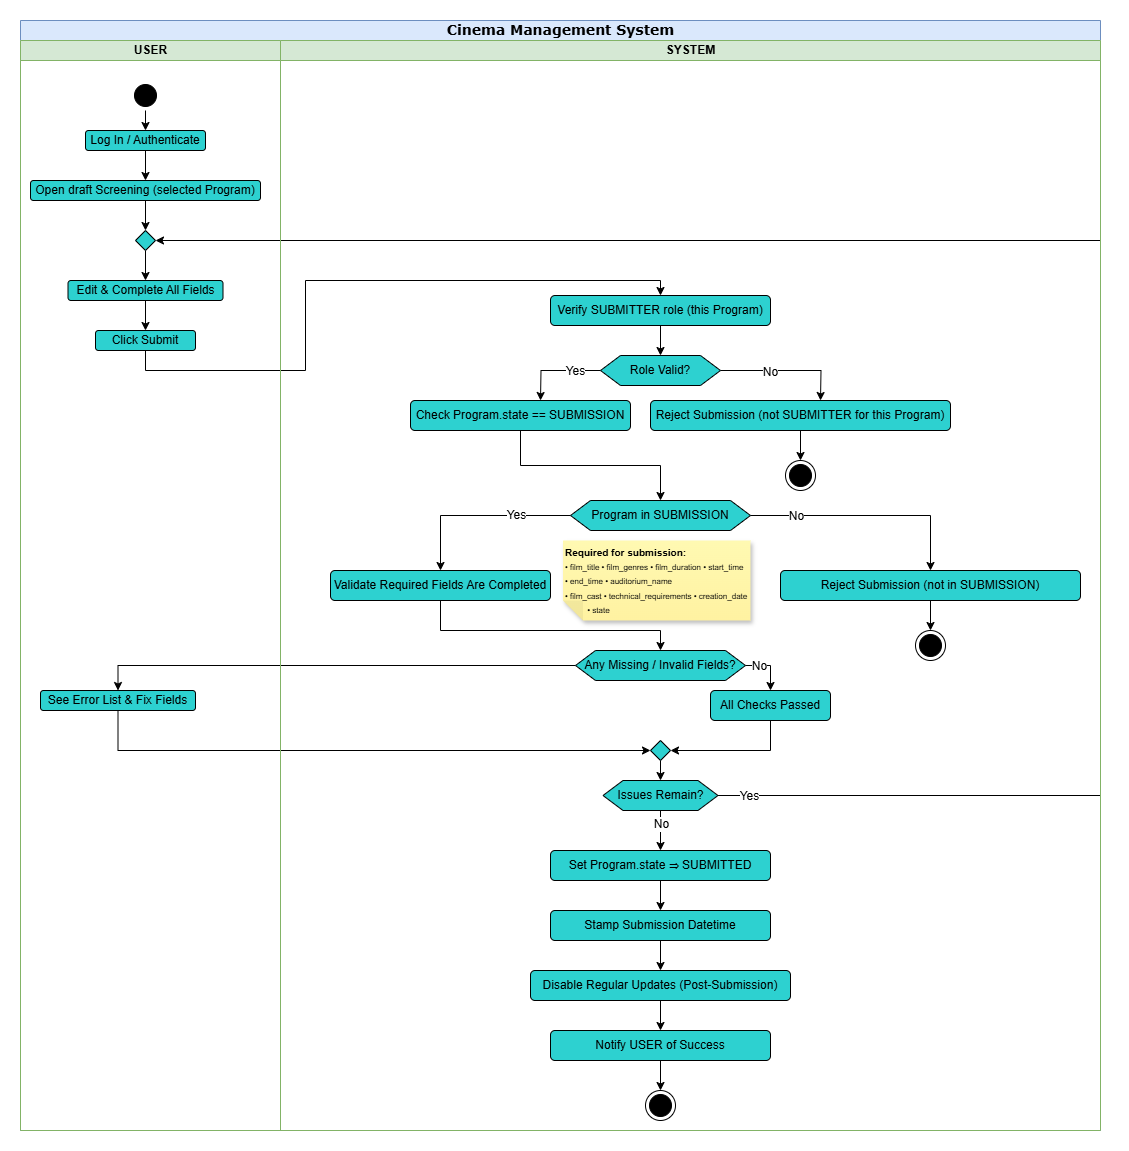

The diagram above was exported from draw.io. Its source (the exported page's mxGraphModel, read from the mxfile embedded in the PNG):
<mxGraphModel dx="464" dy="825" grid="1" gridSize="10" guides="1" tooltips="1" connect="1" arrows="1" fold="1" page="1" pageScale="1" pageWidth="850" pageHeight="1100" background="none" math="0" shadow="0">
  <root>
    <mxCell id="0" />
    <mxCell id="1" parent="0" />
    <mxCell id="1c1d494c118603dd-1" value="&lt;font style=&quot;font-size: 14px;&quot;&gt;Cinema Management System&lt;/font&gt;" style="swimlane;html=1;childLayout=stackLayout;startSize=20;rounded=0;shadow=0;comic=0;labelBackgroundColor=none;strokeWidth=1;fontFamily=Verdana;fontSize=12;align=center;fillColor=#dae8fc;strokeColor=#6c8ebf;" parent="1" vertex="1">
      <mxGeometry x="40" y="20" width="1080" height="1110" as="geometry" />
    </mxCell>
    <mxCell id="1c1d494c118603dd-2" value="USER" style="swimlane;html=1;startSize=20;fillColor=#d5e8d4;strokeColor=#82b366;" parent="1c1d494c118603dd-1" vertex="1">
      <mxGeometry y="20" width="260" height="1090" as="geometry" />
    </mxCell>
    <mxCell id="SdQ9EEiuHaLlhMjBnId--9" style="edgeStyle=orthogonalEdgeStyle;rounded=0;orthogonalLoop=1;jettySize=auto;html=1;exitX=0.5;exitY=1;exitDx=0;exitDy=0;entryX=0.5;entryY=0;entryDx=0;entryDy=0;fontSize=12;" parent="1c1d494c118603dd-2" source="SdQ9EEiuHaLlhMjBnId--1" target="SdQ9EEiuHaLlhMjBnId--3" edge="1">
      <mxGeometry relative="1" as="geometry" />
    </mxCell>
    <mxCell id="SdQ9EEiuHaLlhMjBnId--1" value="" style="ellipse;html=1;shape=startState;fillColor=#000000;strokeColor=#000000;fontSize=12;" parent="1c1d494c118603dd-2" vertex="1">
      <mxGeometry x="110" y="40" width="30" height="30" as="geometry" />
    </mxCell>
    <mxCell id="SdQ9EEiuHaLlhMjBnId--10" style="edgeStyle=orthogonalEdgeStyle;rounded=0;orthogonalLoop=1;jettySize=auto;html=1;exitX=0.5;exitY=1;exitDx=0;exitDy=0;entryX=0.5;entryY=0;entryDx=0;entryDy=0;fontSize=12;" parent="1c1d494c118603dd-2" source="SdQ9EEiuHaLlhMjBnId--3" target="SdQ9EEiuHaLlhMjBnId--4" edge="1">
      <mxGeometry relative="1" as="geometry" />
    </mxCell>
    <mxCell id="SdQ9EEiuHaLlhMjBnId--3" value="Log In / Authenticate" style="rounded=1;whiteSpace=wrap;html=1;strokeColor=#000000;fillColor=#2DD1D0;fontSize=12;" parent="1c1d494c118603dd-2" vertex="1">
      <mxGeometry x="65" y="90" width="120" height="20" as="geometry" />
    </mxCell>
    <mxCell id="SdQ9EEiuHaLlhMjBnId--11" style="edgeStyle=orthogonalEdgeStyle;rounded=0;orthogonalLoop=1;jettySize=auto;html=1;exitX=0.5;exitY=1;exitDx=0;exitDy=0;entryX=0.5;entryY=0;entryDx=0;entryDy=0;fontSize=12;" parent="1c1d494c118603dd-2" source="SdQ9EEiuHaLlhMjBnId--4" target="SdQ9EEiuHaLlhMjBnId--5" edge="1">
      <mxGeometry relative="1" as="geometry" />
    </mxCell>
    <mxCell id="SdQ9EEiuHaLlhMjBnId--4" value="Open draft Screening (selected Program)" style="rounded=1;whiteSpace=wrap;html=1;fillColor=#2DD1D0;fontSize=12;" parent="1c1d494c118603dd-2" vertex="1">
      <mxGeometry x="10" y="140" width="230" height="20" as="geometry" />
    </mxCell>
    <mxCell id="SdQ9EEiuHaLlhMjBnId--12" style="edgeStyle=orthogonalEdgeStyle;rounded=0;orthogonalLoop=1;jettySize=auto;html=1;exitX=0.5;exitY=1;exitDx=0;exitDy=0;entryX=0.5;entryY=0;entryDx=0;entryDy=0;fontSize=12;" parent="1c1d494c118603dd-2" source="SdQ9EEiuHaLlhMjBnId--5" target="SdQ9EEiuHaLlhMjBnId--6" edge="1">
      <mxGeometry relative="1" as="geometry" />
    </mxCell>
    <mxCell id="SdQ9EEiuHaLlhMjBnId--5" value="" style="rhombus;whiteSpace=wrap;html=1;fillColor=#2DD1D0;fontSize=12;" parent="1c1d494c118603dd-2" vertex="1">
      <mxGeometry x="115" y="190" width="20" height="20" as="geometry" />
    </mxCell>
    <mxCell id="SdQ9EEiuHaLlhMjBnId--13" style="edgeStyle=orthogonalEdgeStyle;rounded=0;orthogonalLoop=1;jettySize=auto;html=1;exitX=0.5;exitY=1;exitDx=0;exitDy=0;entryX=0.5;entryY=0;entryDx=0;entryDy=0;fontSize=12;" parent="1c1d494c118603dd-2" source="SdQ9EEiuHaLlhMjBnId--6" target="SdQ9EEiuHaLlhMjBnId--8" edge="1">
      <mxGeometry relative="1" as="geometry" />
    </mxCell>
    <mxCell id="SdQ9EEiuHaLlhMjBnId--6" value="Edit &amp;amp; Complete All Fields" style="rounded=1;whiteSpace=wrap;html=1;fillColor=#2DD1D0;fontSize=12;" parent="1c1d494c118603dd-2" vertex="1">
      <mxGeometry x="47.5" y="240" width="155" height="20" as="geometry" />
    </mxCell>
    <mxCell id="SdQ9EEiuHaLlhMjBnId--8" value="Click Submit" style="rounded=1;whiteSpace=wrap;html=1;fillColor=#2DD1D0;fontSize=12;" parent="1c1d494c118603dd-2" vertex="1">
      <mxGeometry x="75" y="290" width="100" height="20" as="geometry" />
    </mxCell>
    <mxCell id="SdQ9EEiuHaLlhMjBnId--63" value="See Error List &amp;amp; Fix Fields" style="rounded=1;whiteSpace=wrap;html=1;fillColor=#2DD1D0;fontSize=12;" parent="1c1d494c118603dd-2" vertex="1">
      <mxGeometry x="20" y="650" width="155" height="20" as="geometry" />
    </mxCell>
    <mxCell id="SdQ9EEiuHaLlhMjBnId--15" style="edgeStyle=orthogonalEdgeStyle;rounded=0;orthogonalLoop=1;jettySize=auto;html=1;exitX=0.5;exitY=1;exitDx=0;exitDy=0;entryX=0.5;entryY=0;entryDx=0;entryDy=0;fontSize=12;" parent="1c1d494c118603dd-1" source="SdQ9EEiuHaLlhMjBnId--8" target="SdQ9EEiuHaLlhMjBnId--14" edge="1">
      <mxGeometry relative="1" as="geometry">
        <Array as="points">
          <mxPoint x="125" y="350" />
          <mxPoint x="285" y="350" />
          <mxPoint x="285" y="260" />
          <mxPoint x="640" y="260" />
        </Array>
      </mxGeometry>
    </mxCell>
    <mxCell id="SdQ9EEiuHaLlhMjBnId--64" style="edgeStyle=orthogonalEdgeStyle;rounded=0;orthogonalLoop=1;jettySize=auto;html=1;exitX=0;exitY=0.5;exitDx=0;exitDy=0;entryX=0.5;entryY=0;entryDx=0;entryDy=0;" parent="1c1d494c118603dd-1" source="SdQ9EEiuHaLlhMjBnId--57" target="SdQ9EEiuHaLlhMjBnId--63" edge="1">
      <mxGeometry relative="1" as="geometry" />
    </mxCell>
    <mxCell id="SdQ9EEiuHaLlhMjBnId--66" style="edgeStyle=orthogonalEdgeStyle;rounded=0;orthogonalLoop=1;jettySize=auto;html=1;exitX=0.5;exitY=1;exitDx=0;exitDy=0;entryX=0;entryY=0.5;entryDx=0;entryDy=0;" parent="1c1d494c118603dd-1" source="SdQ9EEiuHaLlhMjBnId--63" target="SdQ9EEiuHaLlhMjBnId--65" edge="1">
      <mxGeometry relative="1" as="geometry" />
    </mxCell>
    <mxCell id="SdQ9EEiuHaLlhMjBnId--114" style="edgeStyle=orthogonalEdgeStyle;rounded=0;orthogonalLoop=1;jettySize=auto;html=1;exitX=1;exitY=0.5;exitDx=0;exitDy=0;entryX=1;entryY=0.5;entryDx=0;entryDy=0;" parent="1c1d494c118603dd-1" source="SdQ9EEiuHaLlhMjBnId--69" target="SdQ9EEiuHaLlhMjBnId--5" edge="1">
      <mxGeometry relative="1" as="geometry">
        <Array as="points">
          <mxPoint x="1080" y="775" />
          <mxPoint x="1080" y="220" />
        </Array>
      </mxGeometry>
    </mxCell>
    <mxCell id="SdQ9EEiuHaLlhMjBnId--115" value="&lt;font style=&quot;font-size: 12px;&quot;&gt;Yes&lt;/font&gt;" style="edgeLabel;html=1;align=center;verticalAlign=middle;resizable=0;points=[];" parent="SdQ9EEiuHaLlhMjBnId--114" vertex="1" connectable="0">
      <mxGeometry x="-0.9009" relative="1" as="geometry">
        <mxPoint x="-62" as="offset" />
      </mxGeometry>
    </mxCell>
    <mxCell id="1c1d494c118603dd-3" value="SYSTEM" style="swimlane;html=1;startSize=20;fillColor=#d5e8d4;strokeColor=#82b366;" parent="1c1d494c118603dd-1" vertex="1">
      <mxGeometry x="260" y="20" width="820" height="1090" as="geometry" />
    </mxCell>
    <mxCell id="SdQ9EEiuHaLlhMjBnId--17" style="edgeStyle=orthogonalEdgeStyle;rounded=0;orthogonalLoop=1;jettySize=auto;html=1;exitX=0.5;exitY=1;exitDx=0;exitDy=0;entryX=0.5;entryY=0;entryDx=0;entryDy=0;" parent="1c1d494c118603dd-3" source="SdQ9EEiuHaLlhMjBnId--14" target="SdQ9EEiuHaLlhMjBnId--16" edge="1">
      <mxGeometry relative="1" as="geometry" />
    </mxCell>
    <mxCell id="SdQ9EEiuHaLlhMjBnId--14" value="Verify SUBMITTER role (this Program)" style="rounded=1;whiteSpace=wrap;html=1;fillColor=#2DD1D0;fontSize=12;" parent="1c1d494c118603dd-3" vertex="1">
      <mxGeometry x="270" y="255" width="220" height="30" as="geometry" />
    </mxCell>
    <mxCell id="SdQ9EEiuHaLlhMjBnId--39" style="edgeStyle=orthogonalEdgeStyle;rounded=0;orthogonalLoop=1;jettySize=auto;html=1;exitX=0;exitY=0.5;exitDx=0;exitDy=0;entryX=0.5;entryY=0;entryDx=0;entryDy=0;" parent="1c1d494c118603dd-3" source="SdQ9EEiuHaLlhMjBnId--16" edge="1">
      <mxGeometry relative="1" as="geometry">
        <mxPoint x="260" y="360" as="targetPoint" />
      </mxGeometry>
    </mxCell>
    <mxCell id="SdQ9EEiuHaLlhMjBnId--41" value="&lt;font style=&quot;font-size: 12px;&quot;&gt;Yes&lt;/font&gt;" style="edgeLabel;html=1;align=center;verticalAlign=middle;resizable=0;points=[];" parent="SdQ9EEiuHaLlhMjBnId--39" vertex="1" connectable="0">
      <mxGeometry x="-0.4254" relative="1" as="geometry">
        <mxPoint as="offset" />
      </mxGeometry>
    </mxCell>
    <mxCell id="SdQ9EEiuHaLlhMjBnId--40" style="edgeStyle=orthogonalEdgeStyle;rounded=0;orthogonalLoop=1;jettySize=auto;html=1;exitX=1;exitY=0.5;exitDx=0;exitDy=0;entryX=0.5;entryY=0;entryDx=0;entryDy=0;" parent="1c1d494c118603dd-3" source="SdQ9EEiuHaLlhMjBnId--16" edge="1">
      <mxGeometry relative="1" as="geometry">
        <mxPoint x="540" y="360" as="targetPoint" />
      </mxGeometry>
    </mxCell>
    <mxCell id="SdQ9EEiuHaLlhMjBnId--42" value="&lt;font style=&quot;font-size: 12px;&quot;&gt;No&lt;/font&gt;" style="edgeLabel;html=1;align=center;verticalAlign=middle;resizable=0;points=[];" parent="SdQ9EEiuHaLlhMjBnId--40" vertex="1" connectable="0">
      <mxGeometry x="-0.2549" y="-1" relative="1" as="geometry">
        <mxPoint as="offset" />
      </mxGeometry>
    </mxCell>
    <mxCell id="SdQ9EEiuHaLlhMjBnId--16" value="Role Valid?" style="shape=hexagon;perimeter=hexagonPerimeter2;whiteSpace=wrap;html=1;fixedSize=1;fontSize=12;fillColor=#2DD1D0;" parent="1c1d494c118603dd-3" vertex="1">
      <mxGeometry x="320" y="315" width="120" height="30" as="geometry" />
    </mxCell>
    <mxCell id="SdQ9EEiuHaLlhMjBnId--47" style="edgeStyle=orthogonalEdgeStyle;rounded=0;orthogonalLoop=1;jettySize=auto;html=1;exitX=0.5;exitY=1;exitDx=0;exitDy=0;entryX=0.5;entryY=0;entryDx=0;entryDy=0;" parent="1c1d494c118603dd-3" source="SdQ9EEiuHaLlhMjBnId--18" target="SdQ9EEiuHaLlhMjBnId--43" edge="1">
      <mxGeometry relative="1" as="geometry" />
    </mxCell>
    <mxCell id="SdQ9EEiuHaLlhMjBnId--18" value="Check Program.state == SUBMISSION" style="rounded=1;whiteSpace=wrap;html=1;fillColor=#2DD1D0;" parent="1c1d494c118603dd-3" vertex="1">
      <mxGeometry x="130" y="360" width="220" height="30" as="geometry" />
    </mxCell>
    <mxCell id="SdQ9EEiuHaLlhMjBnId--46" style="edgeStyle=orthogonalEdgeStyle;rounded=0;orthogonalLoop=1;jettySize=auto;html=1;exitX=0.5;exitY=1;exitDx=0;exitDy=0;entryX=0.5;entryY=0;entryDx=0;entryDy=0;" parent="1c1d494c118603dd-3" source="SdQ9EEiuHaLlhMjBnId--38" target="SdQ9EEiuHaLlhMjBnId--45" edge="1">
      <mxGeometry relative="1" as="geometry" />
    </mxCell>
    <mxCell id="SdQ9EEiuHaLlhMjBnId--38" value="Reject Submission (not SUBMITTER for this Program)" style="rounded=1;whiteSpace=wrap;html=1;fillColor=#2DD1D0;" parent="1c1d494c118603dd-3" vertex="1">
      <mxGeometry x="370" y="360" width="300" height="30" as="geometry" />
    </mxCell>
    <mxCell id="SdQ9EEiuHaLlhMjBnId--48" style="edgeStyle=orthogonalEdgeStyle;rounded=0;orthogonalLoop=1;jettySize=auto;html=1;exitX=0;exitY=0.5;exitDx=0;exitDy=0;entryX=0.5;entryY=0;entryDx=0;entryDy=0;" parent="1c1d494c118603dd-3" source="SdQ9EEiuHaLlhMjBnId--43" target="SdQ9EEiuHaLlhMjBnId--44" edge="1">
      <mxGeometry relative="1" as="geometry" />
    </mxCell>
    <mxCell id="SdQ9EEiuHaLlhMjBnId--54" value="&lt;font style=&quot;font-size: 12px;&quot;&gt;Yes&lt;/font&gt;" style="edgeLabel;html=1;align=center;verticalAlign=middle;resizable=0;points=[];" parent="SdQ9EEiuHaLlhMjBnId--48" vertex="1" connectable="0">
      <mxGeometry x="-0.4089" y="-1" relative="1" as="geometry">
        <mxPoint as="offset" />
      </mxGeometry>
    </mxCell>
    <mxCell id="SdQ9EEiuHaLlhMjBnId--52" style="edgeStyle=orthogonalEdgeStyle;rounded=0;orthogonalLoop=1;jettySize=auto;html=1;exitX=1;exitY=0.5;exitDx=0;exitDy=0;entryX=0.5;entryY=0;entryDx=0;entryDy=0;" parent="1c1d494c118603dd-3" source="SdQ9EEiuHaLlhMjBnId--43" target="SdQ9EEiuHaLlhMjBnId--49" edge="1">
      <mxGeometry relative="1" as="geometry" />
    </mxCell>
    <mxCell id="SdQ9EEiuHaLlhMjBnId--53" value="&lt;font style=&quot;font-size: 12px;&quot;&gt;No&lt;/font&gt;" style="edgeLabel;html=1;align=center;verticalAlign=middle;resizable=0;points=[];" parent="SdQ9EEiuHaLlhMjBnId--52" vertex="1" connectable="0">
      <mxGeometry x="-0.6195" relative="1" as="geometry">
        <mxPoint as="offset" />
      </mxGeometry>
    </mxCell>
    <mxCell id="SdQ9EEiuHaLlhMjBnId--43" value="Program in SUBMISSION" style="shape=hexagon;perimeter=hexagonPerimeter2;whiteSpace=wrap;html=1;fixedSize=1;fillColor=#2DD1D0;" parent="1c1d494c118603dd-3" vertex="1">
      <mxGeometry x="290" y="460" width="180" height="30" as="geometry" />
    </mxCell>
    <mxCell id="SdQ9EEiuHaLlhMjBnId--58" style="edgeStyle=orthogonalEdgeStyle;rounded=0;orthogonalLoop=1;jettySize=auto;html=1;exitX=0.5;exitY=1;exitDx=0;exitDy=0;entryX=0.5;entryY=0;entryDx=0;entryDy=0;" parent="1c1d494c118603dd-3" source="SdQ9EEiuHaLlhMjBnId--44" target="SdQ9EEiuHaLlhMjBnId--57" edge="1">
      <mxGeometry relative="1" as="geometry">
        <Array as="points">
          <mxPoint x="160" y="590" />
          <mxPoint x="380" y="590" />
        </Array>
      </mxGeometry>
    </mxCell>
    <mxCell id="SdQ9EEiuHaLlhMjBnId--44" value="Validate Required Fields Are Completed" style="rounded=1;whiteSpace=wrap;html=1;fillColor=#2DD1D0;" parent="1c1d494c118603dd-3" vertex="1">
      <mxGeometry x="50" y="530" width="220" height="30" as="geometry" />
    </mxCell>
    <mxCell id="SdQ9EEiuHaLlhMjBnId--45" value="" style="ellipse;html=1;shape=endState;fillColor=#000000;strokeColor=#000000;" parent="1c1d494c118603dd-3" vertex="1">
      <mxGeometry x="505" y="420" width="30" height="30" as="geometry" />
    </mxCell>
    <mxCell id="SdQ9EEiuHaLlhMjBnId--49" value="Reject Submission (not in SUBMISSION)" style="rounded=1;whiteSpace=wrap;html=1;fillColor=#2DD1D0;" parent="1c1d494c118603dd-3" vertex="1">
      <mxGeometry x="500" y="530" width="300" height="30" as="geometry" />
    </mxCell>
    <mxCell id="SdQ9EEiuHaLlhMjBnId--50" style="edgeStyle=orthogonalEdgeStyle;rounded=0;orthogonalLoop=1;jettySize=auto;html=1;exitX=0.5;exitY=1;exitDx=0;exitDy=0;entryX=0.5;entryY=0;entryDx=0;entryDy=0;" parent="1c1d494c118603dd-3" source="SdQ9EEiuHaLlhMjBnId--49" target="SdQ9EEiuHaLlhMjBnId--51" edge="1">
      <mxGeometry relative="1" as="geometry">
        <mxPoint x="650" y="580" as="sourcePoint" />
        <mxPoint x="650" y="590" as="targetPoint" />
      </mxGeometry>
    </mxCell>
    <mxCell id="SdQ9EEiuHaLlhMjBnId--51" value="" style="ellipse;html=1;shape=endState;fillColor=#000000;strokeColor=#000000;" parent="1c1d494c118603dd-3" vertex="1">
      <mxGeometry x="635" y="590" width="30" height="30" as="geometry" />
    </mxCell>
    <mxCell id="SdQ9EEiuHaLlhMjBnId--56" value="&lt;font style=&quot;font-size: 10px;&quot;&gt;&lt;b&gt;Required for submission:&lt;/b&gt;&lt;/font&gt;&lt;div&gt;&lt;font style=&quot;font-size: 8px;&quot;&gt;• film_title • film_genres • film_duration&amp;nbsp;&lt;/font&gt;&lt;font style=&quot;background-color: transparent; color: light-dark(rgb(0, 0, 0), rgb(237, 237, 237)); font-size: 8px;&quot;&gt;• start_time&amp;nbsp;&lt;/font&gt;&lt;/div&gt;&lt;div&gt;&lt;font style=&quot;background-color: transparent; color: light-dark(rgb(0, 0, 0), rgb(237, 237, 237)); font-size: 8px;&quot;&gt;• end_time •&amp;nbsp;&lt;/font&gt;&lt;span style=&quot;background-color: transparent; color: light-dark(rgb(0, 0, 0), rgb(237, 237, 237)); font-size: 8px;&quot;&gt;auditorium_name&lt;/span&gt;&lt;/div&gt;&lt;div&gt;&lt;span style=&quot;font-size: 8px; background-color: transparent; color: light-dark(rgb(0, 0, 0), rgb(237, 237, 237));&quot;&gt;• film_cast&amp;nbsp;&lt;/span&gt;&lt;span style=&quot;background-color: transparent; color: light-dark(rgb(0, 0, 0), rgb(237, 237, 237)); font-size: 8px;&quot;&gt;• technical_requirements&amp;nbsp;&lt;/span&gt;&lt;span style=&quot;background-color: transparent; color: light-dark(rgb(0, 0, 0), rgb(237, 237, 237)); font-size: 8px;&quot;&gt;• creation_date&amp;nbsp; &amp;nbsp; &amp;nbsp; &amp;nbsp; &amp;nbsp; &amp;nbsp; • state&lt;/span&gt;&lt;/div&gt;" style="shape=note;whiteSpace=wrap;html=1;backgroundOutline=1;fontColor=#000000;darkOpacity=0.05;fillColor=#FFF9B2;strokeColor=none;fillStyle=solid;direction=west;gradientDirection=north;gradientColor=#FFF2A1;shadow=1;size=20;pointerEvents=1;align=left;" parent="1c1d494c118603dd-3" vertex="1">
      <mxGeometry x="282.5" y="500" width="187.5" height="80" as="geometry" />
    </mxCell>
    <mxCell id="SdQ9EEiuHaLlhMjBnId--60" style="edgeStyle=orthogonalEdgeStyle;rounded=0;orthogonalLoop=1;jettySize=auto;html=1;exitX=1;exitY=0.5;exitDx=0;exitDy=0;entryX=0.5;entryY=0;entryDx=0;entryDy=0;" parent="1c1d494c118603dd-3" source="SdQ9EEiuHaLlhMjBnId--57" target="SdQ9EEiuHaLlhMjBnId--59" edge="1">
      <mxGeometry relative="1" as="geometry" />
    </mxCell>
    <mxCell id="SdQ9EEiuHaLlhMjBnId--62" value="&lt;font style=&quot;font-size: 12px;&quot;&gt;No&lt;/font&gt;" style="edgeLabel;html=1;align=center;verticalAlign=middle;resizable=0;points=[];" parent="SdQ9EEiuHaLlhMjBnId--60" vertex="1" connectable="0">
      <mxGeometry x="-0.6448" relative="1" as="geometry">
        <mxPoint x="4" as="offset" />
      </mxGeometry>
    </mxCell>
    <mxCell id="SdQ9EEiuHaLlhMjBnId--57" value="Any Missing / Invalid Fields?" style="shape=hexagon;perimeter=hexagonPerimeter2;whiteSpace=wrap;html=1;fixedSize=1;fillColor=#2DD1D0;" parent="1c1d494c118603dd-3" vertex="1">
      <mxGeometry x="295" y="610" width="170" height="30" as="geometry" />
    </mxCell>
    <mxCell id="SdQ9EEiuHaLlhMjBnId--67" style="edgeStyle=orthogonalEdgeStyle;rounded=0;orthogonalLoop=1;jettySize=auto;html=1;exitX=0.5;exitY=1;exitDx=0;exitDy=0;entryX=1;entryY=0.5;entryDx=0;entryDy=0;" parent="1c1d494c118603dd-3" source="SdQ9EEiuHaLlhMjBnId--59" target="SdQ9EEiuHaLlhMjBnId--65" edge="1">
      <mxGeometry relative="1" as="geometry" />
    </mxCell>
    <mxCell id="SdQ9EEiuHaLlhMjBnId--59" value="All Checks Passed" style="rounded=1;whiteSpace=wrap;html=1;fillColor=#2DD1D0;" parent="1c1d494c118603dd-3" vertex="1">
      <mxGeometry x="430" y="650" width="120" height="30" as="geometry" />
    </mxCell>
    <mxCell id="SdQ9EEiuHaLlhMjBnId--112" style="edgeStyle=orthogonalEdgeStyle;rounded=0;orthogonalLoop=1;jettySize=auto;html=1;exitX=0.5;exitY=1;exitDx=0;exitDy=0;entryX=0.5;entryY=0;entryDx=0;entryDy=0;" parent="1c1d494c118603dd-3" source="SdQ9EEiuHaLlhMjBnId--65" target="SdQ9EEiuHaLlhMjBnId--69" edge="1">
      <mxGeometry relative="1" as="geometry" />
    </mxCell>
    <mxCell id="SdQ9EEiuHaLlhMjBnId--65" value="" style="rhombus;whiteSpace=wrap;html=1;fillColor=#2DD1D0;fontSize=12;" parent="1c1d494c118603dd-3" vertex="1">
      <mxGeometry x="370" y="700" width="20" height="20" as="geometry" />
    </mxCell>
    <mxCell id="SdQ9EEiuHaLlhMjBnId--106" style="edgeStyle=orthogonalEdgeStyle;rounded=0;orthogonalLoop=1;jettySize=auto;html=1;exitX=0.5;exitY=1;exitDx=0;exitDy=0;entryX=0.5;entryY=0;entryDx=0;entryDy=0;" parent="1c1d494c118603dd-3" source="SdQ9EEiuHaLlhMjBnId--69" target="SdQ9EEiuHaLlhMjBnId--70" edge="1">
      <mxGeometry relative="1" as="geometry" />
    </mxCell>
    <mxCell id="SdQ9EEiuHaLlhMjBnId--113" value="&lt;font style=&quot;font-size: 12px;&quot;&gt;No&lt;/font&gt;" style="edgeLabel;html=1;align=center;verticalAlign=middle;resizable=0;points=[];" parent="SdQ9EEiuHaLlhMjBnId--106" vertex="1" connectable="0">
      <mxGeometry x="-0.3655" relative="1" as="geometry">
        <mxPoint as="offset" />
      </mxGeometry>
    </mxCell>
    <mxCell id="SdQ9EEiuHaLlhMjBnId--69" value="Issues Remain?" style="shape=hexagon;perimeter=hexagonPerimeter2;whiteSpace=wrap;html=1;fixedSize=1;fillColor=#2DD1D0;" parent="1c1d494c118603dd-3" vertex="1">
      <mxGeometry x="322.5" y="740" width="115" height="30" as="geometry" />
    </mxCell>
    <mxCell id="SdQ9EEiuHaLlhMjBnId--107" style="edgeStyle=orthogonalEdgeStyle;rounded=0;orthogonalLoop=1;jettySize=auto;html=1;exitX=0.5;exitY=1;exitDx=0;exitDy=0;entryX=0.5;entryY=0;entryDx=0;entryDy=0;" parent="1c1d494c118603dd-3" source="SdQ9EEiuHaLlhMjBnId--70" target="SdQ9EEiuHaLlhMjBnId--103" edge="1">
      <mxGeometry relative="1" as="geometry" />
    </mxCell>
    <mxCell id="SdQ9EEiuHaLlhMjBnId--70" value="Set Program.state&amp;nbsp;&lt;span style=&quot;font-family: arial, sans-serif;&quot;&gt;&lt;font style=&quot;color: rgb(0, 0, 0);&quot;&gt;⇒&lt;/font&gt;&lt;/span&gt;&amp;nbsp;SUBMITTED" style="rounded=1;whiteSpace=wrap;html=1;fillColor=#2DD1D0;" parent="1c1d494c118603dd-3" vertex="1">
      <mxGeometry x="270" y="810" width="220" height="30" as="geometry" />
    </mxCell>
    <mxCell id="SdQ9EEiuHaLlhMjBnId--108" style="edgeStyle=orthogonalEdgeStyle;rounded=0;orthogonalLoop=1;jettySize=auto;html=1;exitX=0.5;exitY=1;exitDx=0;exitDy=0;entryX=0.5;entryY=0;entryDx=0;entryDy=0;" parent="1c1d494c118603dd-3" source="SdQ9EEiuHaLlhMjBnId--103" target="SdQ9EEiuHaLlhMjBnId--104" edge="1">
      <mxGeometry relative="1" as="geometry" />
    </mxCell>
    <mxCell id="SdQ9EEiuHaLlhMjBnId--103" value="Stamp Submission Datetime" style="rounded=1;whiteSpace=wrap;html=1;fillColor=#2DD1D0;" parent="1c1d494c118603dd-3" vertex="1">
      <mxGeometry x="270" y="870" width="220" height="30" as="geometry" />
    </mxCell>
    <mxCell id="SdQ9EEiuHaLlhMjBnId--109" style="edgeStyle=orthogonalEdgeStyle;rounded=0;orthogonalLoop=1;jettySize=auto;html=1;exitX=0.5;exitY=1;exitDx=0;exitDy=0;entryX=0.5;entryY=0;entryDx=0;entryDy=0;" parent="1c1d494c118603dd-3" source="SdQ9EEiuHaLlhMjBnId--104" target="SdQ9EEiuHaLlhMjBnId--105" edge="1">
      <mxGeometry relative="1" as="geometry" />
    </mxCell>
    <mxCell id="SdQ9EEiuHaLlhMjBnId--104" value="Disable Regular Updates (Post-Submission)" style="rounded=1;whiteSpace=wrap;html=1;fillColor=#2DD1D0;" parent="1c1d494c118603dd-3" vertex="1">
      <mxGeometry x="250" y="930" width="260" height="30" as="geometry" />
    </mxCell>
    <mxCell id="SdQ9EEiuHaLlhMjBnId--111" style="edgeStyle=orthogonalEdgeStyle;rounded=0;orthogonalLoop=1;jettySize=auto;html=1;exitX=0.5;exitY=1;exitDx=0;exitDy=0;entryX=0.5;entryY=0;entryDx=0;entryDy=0;" parent="1c1d494c118603dd-3" source="SdQ9EEiuHaLlhMjBnId--105" target="SdQ9EEiuHaLlhMjBnId--110" edge="1">
      <mxGeometry relative="1" as="geometry" />
    </mxCell>
    <mxCell id="SdQ9EEiuHaLlhMjBnId--105" value="Notify USER of Success" style="rounded=1;whiteSpace=wrap;html=1;fillColor=#2DD1D0;" parent="1c1d494c118603dd-3" vertex="1">
      <mxGeometry x="270" y="990" width="220" height="30" as="geometry" />
    </mxCell>
    <mxCell id="SdQ9EEiuHaLlhMjBnId--110" value="" style="ellipse;html=1;shape=endState;fillColor=#000000;strokeColor=#000000;" parent="1c1d494c118603dd-3" vertex="1">
      <mxGeometry x="365" y="1050" width="30" height="30" as="geometry" />
    </mxCell>
  </root>
</mxGraphModel>